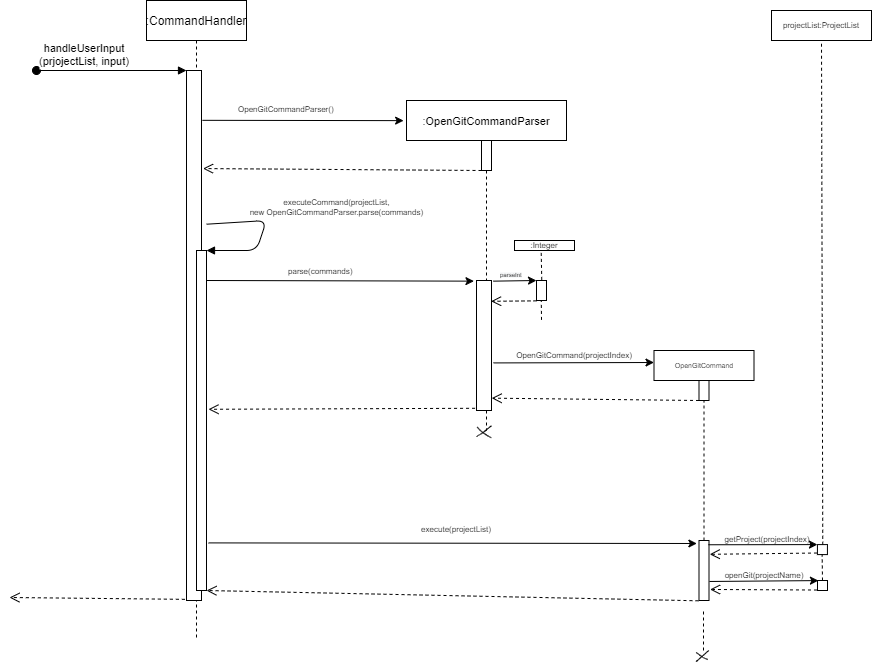

The diagram above was exported from draw.io. Its source (the exported page's mxGraphModel, read from the mxfile embedded in the PNG):
<mxGraphModel dx="1998" dy="481" grid="1" gridSize="10" guides="1" tooltips="1" connect="1" arrows="1" fold="1" page="1" pageScale="1" pageWidth="1100" pageHeight="1100" math="0" shadow="0">
  <root>
    <mxCell id="0" />
    <mxCell id="1" parent="0" />
    <mxCell id="7inQeObRGoKl5fJXHfu9-1" value=":CommandHandler" style="shape=umlLifeline;perimeter=lifelinePerimeter;container=1;collapsible=0;recursiveResize=0;rounded=0;shadow=0;strokeWidth=1;" vertex="1" parent="1">
      <mxGeometry x="90" y="80" width="100" height="640" as="geometry" />
    </mxCell>
    <mxCell id="7inQeObRGoKl5fJXHfu9-2" value="" style="points=[];perimeter=orthogonalPerimeter;rounded=0;shadow=0;strokeWidth=1;" vertex="1" parent="7inQeObRGoKl5fJXHfu9-1">
      <mxGeometry x="40" y="70" width="15" height="530" as="geometry" />
    </mxCell>
    <mxCell id="7inQeObRGoKl5fJXHfu9-3" value="handleUserInput&#10;(prjojectList, input)" style="verticalAlign=bottom;startArrow=oval;endArrow=block;startSize=8;shadow=0;strokeWidth=1;" edge="1" parent="7inQeObRGoKl5fJXHfu9-1" target="7inQeObRGoKl5fJXHfu9-2">
      <mxGeometry x="-0.3548" relative="1" as="geometry">
        <mxPoint x="-110" y="70" as="sourcePoint" />
        <mxPoint as="offset" />
      </mxGeometry>
    </mxCell>
    <mxCell id="7inQeObRGoKl5fJXHfu9-4" value="" style="endArrow=classic;html=1;rounded=0;fontSize=8;entryX=-0.17;entryY=0.005;entryDx=0;entryDy=0;entryPerimeter=0;" edge="1" parent="7inQeObRGoKl5fJXHfu9-1" target="7inQeObRGoKl5fJXHfu9-32">
      <mxGeometry width="50" height="50" relative="1" as="geometry">
        <mxPoint x="60" y="280" as="sourcePoint" />
        <mxPoint x="300" y="280" as="targetPoint" />
      </mxGeometry>
    </mxCell>
    <mxCell id="7inQeObRGoKl5fJXHfu9-5" value=":OpenGitCommandParser" style="shape=umlLifeline;perimeter=lifelinePerimeter;container=1;collapsible=0;recursiveResize=0;rounded=0;shadow=0;strokeWidth=1;fontSize=11;" vertex="1" parent="1">
      <mxGeometry x="350" y="180" width="160" height="330" as="geometry" />
    </mxCell>
    <mxCell id="7inQeObRGoKl5fJXHfu9-6" value="" style="points=[];perimeter=orthogonalPerimeter;rounded=0;shadow=0;strokeWidth=1;" vertex="1" parent="7inQeObRGoKl5fJXHfu9-5">
      <mxGeometry x="75" y="40" width="10" height="30" as="geometry" />
    </mxCell>
    <mxCell id="7inQeObRGoKl5fJXHfu9-7" value="" style="verticalAlign=bottom;endArrow=open;dashed=1;endSize=8;shadow=0;strokeWidth=1;entryX=1.103;entryY=0.185;entryDx=0;entryDy=0;entryPerimeter=0;" edge="1" parent="7inQeObRGoKl5fJXHfu9-5" target="7inQeObRGoKl5fJXHfu9-2">
      <mxGeometry relative="1" as="geometry">
        <mxPoint x="-170" y="70" as="targetPoint" />
        <mxPoint x="75" y="69.99999999999989" as="sourcePoint" />
      </mxGeometry>
    </mxCell>
    <mxCell id="7inQeObRGoKl5fJXHfu9-8" value="" style="points=[];perimeter=orthogonalPerimeter;rounded=0;shadow=0;strokeWidth=1;" vertex="1" parent="7inQeObRGoKl5fJXHfu9-5">
      <mxGeometry x="130" y="180" width="10" height="20" as="geometry" />
    </mxCell>
    <mxCell id="7inQeObRGoKl5fJXHfu9-9" value="" style="endArrow=none;dashed=1;html=1;rounded=0;fontSize=8;exitX=0.526;exitY=-0.03;exitDx=0;exitDy=0;exitPerimeter=0;" edge="1" parent="7inQeObRGoKl5fJXHfu9-5" source="7inQeObRGoKl5fJXHfu9-8">
      <mxGeometry width="50" height="50" relative="1" as="geometry">
        <mxPoint x="134.65999999999997" y="190" as="sourcePoint" />
        <mxPoint x="134.65999999999997" y="149.9999999999999" as="targetPoint" />
      </mxGeometry>
    </mxCell>
    <mxCell id="7inQeObRGoKl5fJXHfu9-10" value="" style="endArrow=none;dashed=1;html=1;rounded=0;fontSize=8;exitX=0.526;exitY=-0.03;exitDx=0;exitDy=0;exitPerimeter=0;" edge="1" parent="7inQeObRGoKl5fJXHfu9-5">
      <mxGeometry width="50" height="50" relative="1" as="geometry">
        <mxPoint x="135.0200000000002" y="219.39999999999998" as="sourcePoint" />
        <mxPoint x="134.76" y="200" as="targetPoint" />
      </mxGeometry>
    </mxCell>
    <mxCell id="7inQeObRGoKl5fJXHfu9-11" value="&lt;span style=&quot;color: rgb(0 , 0 , 0) ; font-family: &amp;#34;helvetica&amp;#34; ; font-style: normal ; font-weight: 400 ; letter-spacing: normal ; text-align: center ; text-indent: 0px ; text-transform: none ; word-spacing: 0px ; background-color: rgb(248 , 249 , 250) ; display: inline ; float: none&quot;&gt;&lt;font style=&quot;font-size: 6px&quot;&gt;parseInt&lt;/font&gt;&lt;/span&gt;" style="text;whiteSpace=wrap;html=1;fontSize=6;" vertex="1" parent="7inQeObRGoKl5fJXHfu9-5">
      <mxGeometry x="92" y="165" width="50" height="20" as="geometry" />
    </mxCell>
    <mxCell id="7inQeObRGoKl5fJXHfu9-12" value="" style="verticalAlign=bottom;endArrow=open;dashed=1;endSize=8;shadow=0;strokeWidth=1;entryX=0.973;entryY=0.16;entryDx=0;entryDy=0;entryPerimeter=0;" edge="1" parent="7inQeObRGoKl5fJXHfu9-5" target="7inQeObRGoKl5fJXHfu9-32">
      <mxGeometry x="0.1103" y="-9" relative="1" as="geometry">
        <mxPoint x="95.17999999999984" y="200" as="targetPoint" />
        <mxPoint x="130" y="200.35000000000002" as="sourcePoint" />
        <mxPoint as="offset" />
      </mxGeometry>
    </mxCell>
    <mxCell id="7inQeObRGoKl5fJXHfu9-13" value="" style="rounded=0;whiteSpace=wrap;html=1;fontSize=8;" vertex="1" parent="1">
      <mxGeometry x="140" y="330" width="10" height="340" as="geometry" />
    </mxCell>
    <mxCell id="7inQeObRGoKl5fJXHfu9-14" value="" style="endArrow=classic;html=1;rounded=0;fontSize=8;entryX=-0.018;entryY=0.061;entryDx=0;entryDy=0;entryPerimeter=0;exitX=1.063;exitY=0.094;exitDx=0;exitDy=0;exitPerimeter=0;" edge="1" parent="1" source="7inQeObRGoKl5fJXHfu9-2" target="7inQeObRGoKl5fJXHfu9-5">
      <mxGeometry width="50" height="50" relative="1" as="geometry">
        <mxPoint x="180" y="195" as="sourcePoint" />
        <mxPoint x="270" y="250" as="targetPoint" />
      </mxGeometry>
    </mxCell>
    <mxCell id="7inQeObRGoKl5fJXHfu9-15" value="&lt;div style=&quot;text-align: center&quot;&gt;&lt;font face=&quot;helvetica&quot;&gt;&lt;span style=&quot;background-color: rgb(255 , 255 , 255)&quot;&gt;OpenGitCommandParser()&lt;/span&gt;&lt;/font&gt;&lt;/div&gt;" style="text;whiteSpace=wrap;html=1;fontSize=8;" vertex="1" parent="1">
      <mxGeometry x="180" y="178" width="110" height="20" as="geometry" />
    </mxCell>
    <mxCell id="7inQeObRGoKl5fJXHfu9-16" value="&lt;div style=&quot;text-align: center&quot;&gt;&lt;font face=&quot;helvetica&quot;&gt;&lt;span style=&quot;background-color: rgb(255 , 255 , 255)&quot;&gt;parse(commands)&lt;/span&gt;&lt;/font&gt;&lt;/div&gt;" style="text;whiteSpace=wrap;html=1;fontSize=8;" vertex="1" parent="1">
      <mxGeometry x="230" y="340" width="110" height="20" as="geometry" />
    </mxCell>
    <mxCell id="7inQeObRGoKl5fJXHfu9-17" value="" style="verticalAlign=bottom;endArrow=open;dashed=1;endSize=8;shadow=0;strokeWidth=1;entryX=1.199;entryY=0.467;entryDx=0;entryDy=0;exitX=-0.097;exitY=0.983;exitDx=0;exitDy=0;exitPerimeter=0;entryPerimeter=0;" edge="1" parent="1" source="7inQeObRGoKl5fJXHfu9-32" target="7inQeObRGoKl5fJXHfu9-13">
      <mxGeometry x="0.1103" y="-9" relative="1" as="geometry">
        <mxPoint x="210" y="400" as="targetPoint" />
        <mxPoint x="425.32000000000016" y="410" as="sourcePoint" />
        <mxPoint as="offset" />
      </mxGeometry>
    </mxCell>
    <mxCell id="7inQeObRGoKl5fJXHfu9-18" value="" style="endArrow=none;dashed=1;html=1;rounded=0;fontSize=8;entryX=0.5;entryY=1;entryDx=0;entryDy=0;entryPerimeter=0;exitX=0.5;exitY=0;exitDx=0;exitDy=0;exitPerimeter=0;" edge="1" parent="1" source="7inQeObRGoKl5fJXHfu9-19" target="7inQeObRGoKl5fJXHfu9-37">
      <mxGeometry width="50" height="50" relative="1" as="geometry">
        <mxPoint x="650" y="430" as="sourcePoint" />
        <mxPoint x="570" y="380" as="targetPoint" />
      </mxGeometry>
    </mxCell>
    <mxCell id="7inQeObRGoKl5fJXHfu9-19" value="" style="points=[];perimeter=orthogonalPerimeter;rounded=0;shadow=0;strokeWidth=1;" vertex="1" parent="1">
      <mxGeometry x="642.5" y="620" width="10" height="60" as="geometry" />
    </mxCell>
    <mxCell id="7inQeObRGoKl5fJXHfu9-20" value="" style="verticalAlign=bottom;endArrow=open;dashed=1;endSize=8;shadow=0;strokeWidth=1;exitX=-0.055;exitY=1.005;exitDx=0;exitDy=0;exitPerimeter=0;entryX=1;entryY=1;entryDx=0;entryDy=0;" edge="1" parent="1" source="7inQeObRGoKl5fJXHfu9-19" target="7inQeObRGoKl5fJXHfu9-13">
      <mxGeometry x="0.1103" y="-9" relative="1" as="geometry">
        <mxPoint x="180" y="670" as="targetPoint" />
        <mxPoint x="640" y="640" as="sourcePoint" />
        <mxPoint as="offset" />
      </mxGeometry>
    </mxCell>
    <mxCell id="7inQeObRGoKl5fJXHfu9-21" value="" style="shape=stencil(fZTdbsMgDIWfJrdHGIOB6657j0pN12hdU6XZ39uPKGtW6OI7Y/xhGx+54c31uLu0jTXXcehf289uPx4bfmqs7c7HdujGbDW8bXhz6If2Zejfz/v5fNlNkZP11n9ML3zNnIExE2TNd+V4nsNP3fkunEG2CCcEvx5OFpTK+OyhdSCnT7EAckqJCuAQywZshE1KB4ToCoAFXimJIyQUgPMwYR3I10wF4C2SrAP+YQg+wSoleUYqM4gDOQUIMFwCAY4VINZzkASnlCQGofzWQDCKNGQRwgJYsPKtwojlHIIDK02L3CpeAAFbBUi39xZA11Jg2BKIBl4DQp0h5q4UeUeCVEAAKb8UBVROOhk4RXyJanmnXJIGSD2HFG/q+n8JmAd937l+kWz8rahDdzrNG+7+vl5p2TWvQ97+AA==);fillColor=none;fontSize=8;" vertex="1" parent="1">
      <mxGeometry x="639.4798213799055" y="732.0074688294877" width="11.906972485919331" height="7.069766022438227" as="geometry" />
    </mxCell>
    <mxCell id="7inQeObRGoKl5fJXHfu9-22" value="" style="shape=stencil(fZJJDoMwDEVPk62V2JlY0/YeSECJSgEBnW5fonQgtLD7cf6zZX0zSocq6wqGfBj79lTcXD5WjHYM0TVV0btxUoz2jNKy7Ytj316aPLy7zDu9OrdX3+EeOME5cO4x5I9Q+hQOAahdMwMSDSKJ/Ago1/1WgBGRX0wdaB3QagmQBJ6sA8qCMhEgBdAGIDWgigBF7xZ/ASIwMaD15gRhwcY7WAS9sbQBFYeQSBC47v8JbZbjC5jEN/TS1XW4mfn/8kimUjgw2j8B);fillColor=none;fontSize=8;" vertex="1" parent="1">
      <mxGeometry x="639.4779523982559" y="730.003047385992" width="13.023255813953488" height="11.069765312727109" as="geometry" />
    </mxCell>
    <mxCell id="7inQeObRGoKl5fJXHfu9-23" value="" style="verticalAlign=bottom;endArrow=open;dashed=1;endSize=8;shadow=0;strokeWidth=1;" edge="1" parent="1">
      <mxGeometry x="0.1103" y="-9" relative="1" as="geometry">
        <mxPoint x="-47" y="677" as="targetPoint" />
        <mxPoint x="128.34000000000015" y="678.8400000000001" as="sourcePoint" />
        <mxPoint as="offset" />
      </mxGeometry>
    </mxCell>
    <mxCell id="7inQeObRGoKl5fJXHfu9-24" value="" style="rounded=0;whiteSpace=wrap;html=1;fontSize=8;" vertex="1" parent="1">
      <mxGeometry x="715" y="90" width="100" height="30" as="geometry" />
    </mxCell>
    <mxCell id="7inQeObRGoKl5fJXHfu9-25" value="projectList:ProjectList" style="text;html=1;strokeColor=none;fillColor=none;align=center;verticalAlign=middle;whiteSpace=wrap;rounded=0;fontSize=8;" vertex="1" parent="1">
      <mxGeometry x="735" y="90" width="60" height="30" as="geometry" />
    </mxCell>
    <mxCell id="7inQeObRGoKl5fJXHfu9-26" value="" style="endArrow=none;dashed=1;html=1;rounded=0;fontSize=11;entryX=0.5;entryY=1;entryDx=0;entryDy=0;exitX=0.533;exitY=0.014;exitDx=0;exitDy=0;exitPerimeter=0;" edge="1" parent="1" source="7inQeObRGoKl5fJXHfu9-27" target="7inQeObRGoKl5fJXHfu9-25">
      <mxGeometry width="50" height="50" relative="1" as="geometry">
        <mxPoint x="766" y="460" as="sourcePoint" />
        <mxPoint x="660" y="440" as="targetPoint" />
      </mxGeometry>
    </mxCell>
    <mxCell id="7inQeObRGoKl5fJXHfu9-27" value="" style="points=[];perimeter=orthogonalPerimeter;rounded=0;shadow=0;strokeWidth=1;" vertex="1" parent="1">
      <mxGeometry x="760.93" y="624.09" width="10" height="10" as="geometry" />
    </mxCell>
    <mxCell id="7inQeObRGoKl5fJXHfu9-28" value="" style="endArrow=classic;html=1;rounded=0;fontSize=11;entryX=0;entryY=0;entryDx=0;entryDy=0;entryPerimeter=0;exitX=0.94;exitY=0.071;exitDx=0;exitDy=0;exitPerimeter=0;" edge="1" parent="1" source="7inQeObRGoKl5fJXHfu9-19" target="7inQeObRGoKl5fJXHfu9-27">
      <mxGeometry width="50" height="50" relative="1" as="geometry">
        <mxPoint x="650" y="624" as="sourcePoint" />
        <mxPoint x="660.93" y="585" as="targetPoint" />
      </mxGeometry>
    </mxCell>
    <mxCell id="7inQeObRGoKl5fJXHfu9-29" value="getProject(projectIndex)" style="text;html=1;strokeColor=none;fillColor=none;align=center;verticalAlign=middle;whiteSpace=wrap;rounded=0;fontSize=8;" vertex="1" parent="1">
      <mxGeometry x="680.93" y="604.09" width="60" height="30" as="geometry" />
    </mxCell>
    <mxCell id="7inQeObRGoKl5fJXHfu9-30" value="" style="verticalAlign=bottom;endArrow=open;dashed=1;endSize=8;shadow=0;strokeWidth=1;exitX=-0.045;exitY=0.843;exitDx=0;exitDy=0;exitPerimeter=0;entryX=1.072;entryY=0.23;entryDx=0;entryDy=0;entryPerimeter=0;" edge="1" parent="1" source="7inQeObRGoKl5fJXHfu9-27" target="7inQeObRGoKl5fJXHfu9-19">
      <mxGeometry x="0.1103" y="-9" relative="1" as="geometry">
        <mxPoint x="690" y="650" as="targetPoint" />
        <mxPoint x="760.93" y="619.52" as="sourcePoint" />
        <mxPoint as="offset" />
      </mxGeometry>
    </mxCell>
    <mxCell id="7inQeObRGoKl5fJXHfu9-31" value="" style="endArrow=classic;html=1;rounded=0;fontSize=8;exitX=1.199;exitY=0.86;exitDx=0;exitDy=0;exitPerimeter=0;entryX=-0.212;entryY=0.05;entryDx=0;entryDy=0;entryPerimeter=0;" edge="1" parent="1" source="7inQeObRGoKl5fJXHfu9-13" target="7inQeObRGoKl5fJXHfu9-19">
      <mxGeometry width="50" height="50" relative="1" as="geometry">
        <mxPoint x="190" y="615" as="sourcePoint" />
        <mxPoint x="640" y="615" as="targetPoint" />
      </mxGeometry>
    </mxCell>
    <mxCell id="7inQeObRGoKl5fJXHfu9-32" value="" style="points=[];perimeter=orthogonalPerimeter;rounded=0;shadow=0;strokeWidth=1;" vertex="1" parent="1">
      <mxGeometry x="420" y="360" width="15" height="130" as="geometry" />
    </mxCell>
    <mxCell id="7inQeObRGoKl5fJXHfu9-33" value="" style="endArrow=classic;html=1;rounded=0;fontSize=8;exitX=1.134;exitY=0.634;exitDx=0;exitDy=0;exitPerimeter=0;" edge="1" parent="1" source="7inQeObRGoKl5fJXHfu9-32">
      <mxGeometry width="50" height="50" relative="1" as="geometry">
        <mxPoint x="427.5" y="460" as="sourcePoint" />
        <mxPoint x="597.5" y="442" as="targetPoint" />
      </mxGeometry>
    </mxCell>
    <mxCell id="7inQeObRGoKl5fJXHfu9-34" value="" style="rounded=0;whiteSpace=wrap;html=1;fontSize=8;" vertex="1" parent="1">
      <mxGeometry x="597.5" y="430" width="100" height="30" as="geometry" />
    </mxCell>
    <mxCell id="7inQeObRGoKl5fJXHfu9-35" value="&lt;font style=&quot;font-size: 7px&quot;&gt;OpenGitCommand&lt;/font&gt;" style="text;html=1;strokeColor=none;fillColor=none;align=center;verticalAlign=middle;whiteSpace=wrap;rounded=0;fontSize=8;" vertex="1" parent="1">
      <mxGeometry x="617.5" y="430" width="60" height="30" as="geometry" />
    </mxCell>
    <mxCell id="7inQeObRGoKl5fJXHfu9-36" value="OpenGitCommand(projectIndex)" style="text;html=1;strokeColor=none;fillColor=none;align=center;verticalAlign=middle;whiteSpace=wrap;rounded=0;fontSize=8;" vertex="1" parent="1">
      <mxGeometry x="487.5" y="420" width="60" height="30" as="geometry" />
    </mxCell>
    <mxCell id="7inQeObRGoKl5fJXHfu9-37" value="" style="points=[];perimeter=orthogonalPerimeter;rounded=0;shadow=0;strokeWidth=1;" vertex="1" parent="1">
      <mxGeometry x="642.5" y="460" width="10" height="20" as="geometry" />
    </mxCell>
    <mxCell id="7inQeObRGoKl5fJXHfu9-38" value="" style="verticalAlign=bottom;endArrow=open;dashed=1;endSize=8;shadow=0;strokeWidth=1;entryX=1.012;entryY=0.905;entryDx=0;entryDy=0;entryPerimeter=0;" edge="1" parent="1" target="7inQeObRGoKl5fJXHfu9-32">
      <mxGeometry x="0.1103" y="-9" relative="1" as="geometry">
        <mxPoint x="582.5" y="480" as="targetPoint" />
        <mxPoint x="642.5" y="480" as="sourcePoint" />
        <mxPoint as="offset" />
      </mxGeometry>
    </mxCell>
    <mxCell id="7inQeObRGoKl5fJXHfu9-39" value="" style="shape=stencil(fZTdboMwDIWfhtsjJ3ac5Lrr3qNS6UDrSkXb/bz9QKwapiV3wTkfTo4dV7y5NLtzXXm6XPvuvf5q99em4pfK+/bU1H17HVYVbyveHLq+fuu722k/fZ93o3JcfXSf4x++J45ANEKefhaB10l+bE8zOYOikQc4XpdniJU7Afl1vQsgMYB3yKkARES1QIDKOjDcQJMB2ENzAcjIbAAhuFiwSJcZJELDOiCMGKypAikcKRDYHknpbvRzQBGtraqgQt2U4ayt0YELGXSotLOA3lvlKRAFalsjEYIWgAy1GZLAFVxKDM4W0LvRzwEF2zqkDFd4DOmhvbODFDJkD78AGKFwhyzLwuUAKbR3jssHNEZc4QHRwwSYhf6QYfE/Pw7t8TiNn/n+ct4MoWlW8fYX);fillColor=none;fontSize=8;" vertex="1" parent="1">
      <mxGeometry x="420.73253258993464" y="506.58139392941496" width="14.139546239098838" height="10.883732285610465" as="geometry" />
    </mxCell>
    <mxCell id="7inQeObRGoKl5fJXHfu9-40" value="" style="shape=stencil(fZVNcsIwDIVPk+0by7Ite03bezBDKJlSYID+3b7OpElRINo5jr74SXqRG15ddutT23h3uZ6Pb+1Xt7nuGn5qvO8Ou/bcXeuq4eeGV9vjuX09Hz8Om+H5tO4j+9X78bP/wvfAkXNwrse8+xm2po2XAdh3hxugCAqreILQcnwWuKzjPVJcBiSDowI8wxuKJCAHDQgoLAMpI2hJHEDFADyIFBAIwcghRsSigQzxBuAgWlIM8LIMBBlrMgEZ0ZAUGKIlpdo4C3CIutEpQIyyssyrlKpXjBO4StI5iEOxTnAIWpLw6MaHQDXCrNOS4LMBRFDSQDWL0TjvkbWk7MBGDvX3Stre2cMZVaKMNDuBQYYkqtYIc6AYXqKIoq2RI5yRA4XROROQxt4/BhhJl7WOBTL6QHRXpVoGAygIouJLbYMRL0jaq8WDjQyqbWbxAWwMJR5dM8UnREPP3RS+Gcx/QF38T/Ftt98Pl8Dt+/nUr1vDjcHPvw==);fillColor=none;fontSize=8;" vertex="1" parent="1">
      <mxGeometry x="420.08137973519274" y="505.2790740257086" width="14.976742766624273" height="10.883718091388081" as="geometry" />
    </mxCell>
    <mxCell id="7inQeObRGoKl5fJXHfu9-41" value="executeCommand(projectList,&#10;new OpenGitCommandParser.parse(commands)" style="verticalAlign=bottom;endArrow=block;shadow=0;strokeWidth=1;fontSize=8;exitX=1.345;exitY=0.29;exitDx=0;exitDy=0;exitPerimeter=0;entryX=1;entryY=0;entryDx=0;entryDy=0;" edge="1" parent="1" source="7inQeObRGoKl5fJXHfu9-2" target="7inQeObRGoKl5fJXHfu9-13">
      <mxGeometry x="-0.1532" y="70" relative="1" as="geometry">
        <mxPoint x="245" y="160" as="sourcePoint" />
        <mxPoint x="170" y="180" as="targetPoint" />
        <Array as="points">
          <mxPoint x="210" y="300" />
          <mxPoint x="200" y="330" />
        </Array>
        <mxPoint x="4" y="-22" as="offset" />
      </mxGeometry>
    </mxCell>
    <mxCell id="7inQeObRGoKl5fJXHfu9-42" value="" style="endArrow=none;dashed=1;html=1;rounded=0;fontSize=8;" edge="1" parent="1">
      <mxGeometry width="50" height="50" relative="1" as="geometry">
        <mxPoint x="647" y="730" as="sourcePoint" />
        <mxPoint x="647" y="690" as="targetPoint" />
      </mxGeometry>
    </mxCell>
    <mxCell id="7inQeObRGoKl5fJXHfu9-43" value="" style="endArrow=none;dashed=1;html=1;rounded=0;fontSize=8;" edge="1" parent="1">
      <mxGeometry width="50" height="50" relative="1" as="geometry">
        <mxPoint x="766" y="660" as="sourcePoint" />
        <mxPoint x="765.6399999999999" y="634.0900000000001" as="targetPoint" />
      </mxGeometry>
    </mxCell>
    <mxCell id="7inQeObRGoKl5fJXHfu9-44" value="" style="points=[];perimeter=orthogonalPerimeter;rounded=0;shadow=0;strokeWidth=1;" vertex="1" parent="1">
      <mxGeometry x="761" y="660" width="10" height="10" as="geometry" />
    </mxCell>
    <mxCell id="7inQeObRGoKl5fJXHfu9-45" value="" style="endArrow=classic;html=1;rounded=0;fontSize=11;entryX=0;entryY=0;entryDx=0;entryDy=0;entryPerimeter=0;exitX=0.94;exitY=0.071;exitDx=0;exitDy=0;exitPerimeter=0;" edge="1" parent="1">
      <mxGeometry width="50" height="50" relative="1" as="geometry">
        <mxPoint x="652.9000000000001" y="660.97" as="sourcePoint" />
        <mxPoint x="761.9299999999998" y="660.0900000000001" as="targetPoint" />
      </mxGeometry>
    </mxCell>
    <mxCell id="7inQeObRGoKl5fJXHfu9-46" value="" style="verticalAlign=bottom;endArrow=open;dashed=1;endSize=8;shadow=0;strokeWidth=1;exitX=-0.045;exitY=0.843;exitDx=0;exitDy=0;exitPerimeter=0;entryX=1.107;entryY=0.171;entryDx=0;entryDy=0;entryPerimeter=0;" edge="1" parent="1">
      <mxGeometry x="0.1103" y="-9" relative="1" as="geometry">
        <mxPoint x="653.5700000000002" y="668.97" as="targetPoint" />
        <mxPoint x="760.4799999999996" y="669.52" as="sourcePoint" />
        <mxPoint as="offset" />
      </mxGeometry>
    </mxCell>
    <mxCell id="7inQeObRGoKl5fJXHfu9-47" value="openGit(projectName)" style="text;html=1;strokeColor=none;fillColor=none;align=center;verticalAlign=middle;whiteSpace=wrap;rounded=0;fontSize=8;" vertex="1" parent="1">
      <mxGeometry x="677.5" y="640" width="60" height="30" as="geometry" />
    </mxCell>
    <mxCell id="7inQeObRGoKl5fJXHfu9-48" value="" style="endArrow=classic;html=1;rounded=0;fontSize=8;exitX=1.111;exitY=0.005;exitDx=0;exitDy=0;exitPerimeter=0;" edge="1" parent="1" source="7inQeObRGoKl5fJXHfu9-32">
      <mxGeometry width="50" height="50" relative="1" as="geometry">
        <mxPoint x="447.00999999999976" y="452.4200000000001" as="sourcePoint" />
        <mxPoint x="480" y="360" as="targetPoint" />
      </mxGeometry>
    </mxCell>
    <mxCell id="7inQeObRGoKl5fJXHfu9-49" value=":Integer" style="rounded=0;whiteSpace=wrap;html=1;fontSize=8;" vertex="1" parent="1">
      <mxGeometry x="458" y="320" width="60" height="10" as="geometry" />
    </mxCell>
    <mxCell id="7inQeObRGoKl5fJXHfu9-50" value="execute(projectList)" style="text;html=1;strokeColor=none;fillColor=none;align=center;verticalAlign=middle;whiteSpace=wrap;rounded=0;fontSize=8;" vertex="1" parent="1">
      <mxGeometry x="369.99999999999994" y="594.09" width="60" height="30" as="geometry" />
    </mxCell>
  </root>
</mxGraphModel>